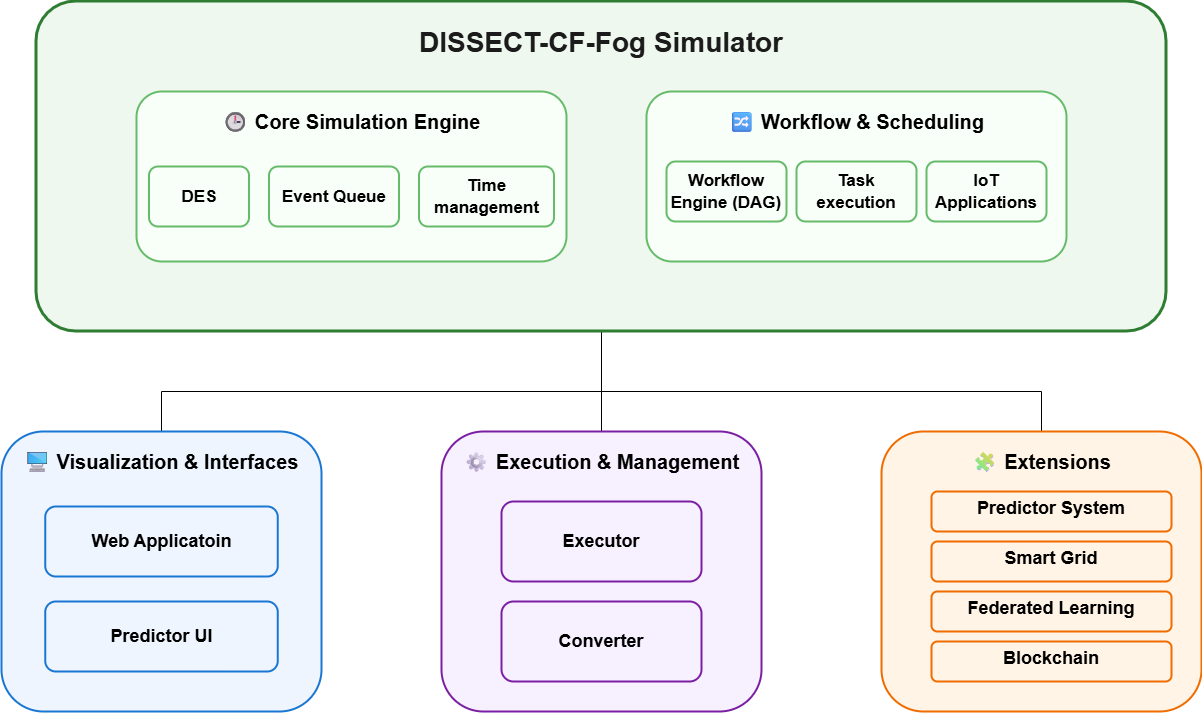

The diagram above was exported from draw.io. Its source (the exported page's mxGraphModel, read from the mxfile embedded in the PNG):
<mxGraphModel dx="1743" dy="1640" grid="1" gridSize="10" guides="1" tooltips="1" connect="1" arrows="1" fold="1" page="1" pageScale="1" pageWidth="1600" pageHeight="1000" math="0" shadow="0">
  <root>
    <mxCell id="0" />
    <mxCell id="1" parent="0" />
    <mxCell id="TZREdfddeKJ47DhRpF3_-1" edge="1" parent="1" style="endArrow=none;html=1;rounded=0;entryX=0.5;entryY=1;entryDx=0;entryDy=0;" target="core" value="">
      <mxGeometry height="50" relative="1" width="50" as="geometry">
        <mxPoint x="800" y="535" as="sourcePoint" />
        <mxPoint x="850" y="515" as="targetPoint" />
      </mxGeometry>
    </mxCell>
    <mxCell id="TZREdfddeKJ47DhRpF3_-7" edge="1" parent="1" source="mgmt" style="endArrow=none;html=1;rounded=0;entryX=0.5;entryY=1;entryDx=0;entryDy=0;exitX=0.5;exitY=0;exitDx=0;exitDy=0;" value="">
      <mxGeometry height="50" relative="1" width="50" as="geometry">
        <mxPoint x="800" y="575" as="sourcePoint" />
        <mxPoint x="800" y="535" as="targetPoint" />
      </mxGeometry>
    </mxCell>
    <mxCell id="TZREdfddeKJ47DhRpF3_-10" edge="1" parent="1" source="vis" style="endArrow=none;html=1;rounded=0;exitX=0.5;exitY=0;exitDx=0;exitDy=0;" value="">
      <mxGeometry height="50" relative="1" width="50" as="geometry">
        <Array as="points">
          <mxPoint x="360" y="535" />
        </Array>
        <mxPoint x="600" y="575" as="sourcePoint" />
        <mxPoint x="800" y="535" as="targetPoint" />
      </mxGeometry>
    </mxCell>
    <mxCell id="TZREdfddeKJ47DhRpF3_-12" edge="1" parent="1" source="ext" style="endArrow=none;html=1;rounded=0;exitX=0.5;exitY=0;exitDx=0;exitDy=0;" value="">
      <mxGeometry height="50" relative="1" width="50" as="geometry">
        <Array as="points">
          <mxPoint x="1240" y="535" />
        </Array>
        <mxPoint x="780" y="715" as="sourcePoint" />
        <mxPoint x="800" y="535" as="targetPoint" />
      </mxGeometry>
    </mxCell>
    <mxCell id="tP-mHgUznP0S09pJbYnO-11" connectable="0" parent="1" style="group" value="" vertex="1">
      <mxGeometry height="330" width="1130" x="235" y="145" as="geometry" />
    </mxCell>
    <mxCell id="core" parent="tP-mHgUznP0S09pJbYnO-11" style="rounded=1;whiteSpace=wrap;html=1;fillColor=#eef8ee;strokeColor=#2e7d32;strokeWidth=3;fontColor=#1b1b1b;verticalAlign=top;spacingTop=18;arcSize=12;" value="&lt;font style=&quot;font-size:28px;&quot;&gt;&lt;b&gt;DISSECT-CF-Fog Simulator&lt;/b&gt;&lt;/font&gt;" vertex="1">
      <mxGeometry height="330" width="1130" as="geometry" />
    </mxCell>
    <mxCell id="tP-mHgUznP0S09pJbYnO-9" connectable="0" parent="tP-mHgUznP0S09pJbYnO-11" style="group" value="" vertex="1">
      <mxGeometry height="170" width="420" x="610" y="90" as="geometry" />
    </mxCell>
    <mxCell id="workflow" parent="tP-mHgUznP0S09pJbYnO-9" style="rounded=1;whiteSpace=wrap;html=1;fillColor=#f8fff8;strokeColor=#66bb6a;strokeWidth=2;fontSize=18;verticalAlign=top;spacingTop=12;" value="&lt;b&gt;&lt;font style=&quot;font-size: 20px;&quot;&gt;🔀 Workflow &amp;amp; Scheduling&lt;/font&gt;&lt;/b&gt;" vertex="1">
      <mxGeometry height="170" width="420" as="geometry" />
    </mxCell>
    <mxCell id="TZREdfddeKJ47DhRpF3_-26" parent="tP-mHgUznP0S09pJbYnO-9" style="rounded=1;whiteSpace=wrap;html=1;fillColor=#f8fff8;strokeColor=#66bb6a;strokeWidth=2;fontSize=18;verticalAlign=middle;spacingTop=0;labelPosition=center;verticalLabelPosition=middle;align=center;" value="&lt;font style=&quot;font-size: 17px;&quot;&gt;&lt;b&gt;IoT Applications&lt;/b&gt;&lt;/font&gt;" vertex="1">
      <mxGeometry height="60" width="120" x="280" y="70" as="geometry" />
    </mxCell>
    <mxCell id="TZREdfddeKJ47DhRpF3_-25" parent="tP-mHgUznP0S09pJbYnO-9" style="rounded=1;whiteSpace=wrap;html=1;fillColor=#f8fff8;strokeColor=#66bb6a;strokeWidth=2;fontSize=18;verticalAlign=middle;spacingTop=0;labelPosition=center;verticalLabelPosition=middle;align=center;" value="&lt;font style=&quot;font-size: 17px;&quot;&gt;&lt;b&gt;Task execution&lt;/b&gt;&lt;/font&gt;&lt;span style=&quot;color: rgba(0, 0, 0, 0); font-family: monospace; font-size: 0px; text-align: start; text-wrap-mode: nowrap;&quot;&gt;%3CmxGraphModel%3E%3Croot%3E%3CmxCell%20id%3D%220%22%2F%3E%3CmxCell%20id%3D%221%22%20parent%3D%220%22%2F%3E%3CmxCell%20id%3D%222%22%20parent%3D%221%22%20style%3D%22rounded%3D1%3BwhiteSpace%3Dwrap%3Bhtml%3D1%3BfillColor%3D%23f8fff8%3BstrokeColor%3D%2366bb6a%3BstrokeWidth%3D2%3BfontSize%3D18%3BverticalAlign%3Dtop%3BspacingTop%3D12%3B%22%20value%3D%22%26lt%3Bfont%20style%3D%26quot%3Bfont-size%3A%2017px%3B%26quot%3B%26gt%3B%26lt%3Bb%26gt%3BWorkflow%20Engine%20(DAG)%26lt%3B%2Fb%26gt%3B%26lt%3B%2Ffont%26gt%3B%22%20vertex%3D%221%22%3E%3CmxGeometry%20height%3D%2260%22%20width%3D%22120%22%20x%3D%22610%22%20y%3D%22200%22%20as%3D%22geometry%22%2F%3E%3C%2FmxCell%3E%3C%2Froot%3E%3C%2FmxGraphModel%3E&lt;/span&gt;" vertex="1">
      <mxGeometry height="60" width="120" x="150" y="70" as="geometry" />
    </mxCell>
    <mxCell id="TZREdfddeKJ47DhRpF3_-24" parent="tP-mHgUznP0S09pJbYnO-9" style="rounded=1;whiteSpace=wrap;html=1;fillColor=#f8fff8;strokeColor=#66bb6a;strokeWidth=2;fontSize=18;verticalAlign=middle;spacingTop=0;labelPosition=center;verticalLabelPosition=middle;align=center;" value="&lt;font style=&quot;font-size: 17px;&quot;&gt;&lt;b&gt;Workflow Engine (DAG)&lt;/b&gt;&lt;/font&gt;" vertex="1">
      <mxGeometry height="60" width="120" x="20" y="70" as="geometry" />
    </mxCell>
    <mxCell id="tP-mHgUznP0S09pJbYnO-10" connectable="0" parent="tP-mHgUznP0S09pJbYnO-11" style="group" value="" vertex="1">
      <mxGeometry height="170" width="430" x="100" y="90" as="geometry" />
    </mxCell>
    <mxCell id="engine" parent="tP-mHgUznP0S09pJbYnO-10" style="rounded=1;whiteSpace=wrap;html=1;fillColor=#f8fff8;strokeColor=#66bb6a;strokeWidth=2;fontSize=18;verticalAlign=top;spacingTop=12;" value="&lt;b&gt;&lt;font style=&quot;font-size: 20px;&quot;&gt;🕒 Core Simulation Engine&lt;/font&gt;&lt;/b&gt;" vertex="1">
      <mxGeometry height="170" width="430" as="geometry" />
    </mxCell>
    <mxCell id="TZREdfddeKJ47DhRpF3_-13" parent="tP-mHgUznP0S09pJbYnO-10" style="rounded=1;whiteSpace=wrap;html=1;fillColor=#f8fff8;strokeColor=#66bb6a;strokeWidth=2;fontSize=18;verticalAlign=middle;spacingTop=0;align=center;labelPosition=center;verticalLabelPosition=middle;" value="&lt;font style=&quot;font-size: 17px;&quot;&gt;&lt;b style=&quot;&quot;&gt;DES&lt;/b&gt;&lt;/font&gt;" vertex="1">
      <mxGeometry height="60" width="100" x="12.5" y="75" as="geometry" />
    </mxCell>
    <mxCell id="TZREdfddeKJ47DhRpF3_-22" parent="tP-mHgUznP0S09pJbYnO-10" style="rounded=1;whiteSpace=wrap;html=1;fillColor=#f8fff8;strokeColor=#66bb6a;strokeWidth=2;fontSize=18;verticalAlign=middle;spacingTop=0;labelPosition=center;verticalLabelPosition=middle;align=center;" value="&lt;font style=&quot;font-size: 17px;&quot;&gt;&lt;b style=&quot;&quot;&gt;Event Queue&lt;/b&gt;&lt;/font&gt;" vertex="1">
      <mxGeometry height="60" width="130" x="132.5" y="75" as="geometry" />
    </mxCell>
    <mxCell id="TZREdfddeKJ47DhRpF3_-23" parent="tP-mHgUznP0S09pJbYnO-10" style="rounded=1;whiteSpace=wrap;html=1;fillColor=#f8fff8;strokeColor=#66bb6a;strokeWidth=2;fontSize=18;verticalAlign=middle;spacingTop=0;align=center;labelPosition=center;verticalLabelPosition=middle;" value="&lt;b&gt;&lt;font style=&quot;font-size: 17px;&quot;&gt;Time management&lt;/font&gt;&lt;/b&gt;" vertex="1">
      <mxGeometry height="60" width="135" x="282.5" y="75" as="geometry" />
    </mxCell>
    <mxCell id="J4TWhohQFVX08YJnB3ii-1" edge="1" parent="tP-mHgUznP0S09pJbYnO-10" source="TZREdfddeKJ47DhRpF3_-22" style="edgeStyle=orthogonalEdgeStyle;rounded=0;orthogonalLoop=1;jettySize=auto;html=1;exitX=0.5;exitY=1;exitDx=0;exitDy=0;" target="TZREdfddeKJ47DhRpF3_-22">
      <mxGeometry relative="1" as="geometry" />
    </mxCell>
    <mxCell id="tP-mHgUznP0S09pJbYnO-12" connectable="0" parent="1" style="group" value="" vertex="1">
      <mxGeometry height="280" width="320" x="200" y="575" as="geometry" />
    </mxCell>
    <mxCell id="vis" parent="tP-mHgUznP0S09pJbYnO-12" style="rounded=1;whiteSpace=wrap;html=1;fillColor=#eef5ff;strokeColor=#1976d2;strokeWidth=2;fontSize=18;verticalAlign=top;spacingTop=12;" value="&lt;b&gt;&lt;font style=&quot;font-size: 20px;&quot;&gt;🖥 Visualization &amp;amp; Interfaces&lt;/font&gt;&lt;/b&gt;" vertex="1">
      <mxGeometry height="280" width="320" as="geometry" />
    </mxCell>
    <mxCell id="tP-mHgUznP0S09pJbYnO-1" parent="tP-mHgUznP0S09pJbYnO-12" style="rounded=1;whiteSpace=wrap;html=1;fillColor=#eef5ff;strokeColor=#1976d2;strokeWidth=2;fontSize=18;verticalAlign=middle;spacingTop=0;labelPosition=center;verticalLabelPosition=middle;align=center;" value="&lt;b&gt;Predictor UI&lt;/b&gt;" vertex="1">
      <mxGeometry height="70" width="232.5" x="43.75" y="170" as="geometry" />
    </mxCell>
    <mxCell id="tP-mHgUznP0S09pJbYnO-8" parent="tP-mHgUznP0S09pJbYnO-12" style="rounded=1;whiteSpace=wrap;html=1;fillColor=#eef5ff;strokeColor=#1976d2;strokeWidth=2;fontSize=18;verticalAlign=middle;spacingTop=0;labelPosition=center;verticalLabelPosition=middle;align=center;" value="&lt;b&gt;Web Applicatoin&lt;/b&gt;" vertex="1">
      <mxGeometry height="70" width="232.5" x="43.75" y="75" as="geometry" />
    </mxCell>
    <mxCell id="tP-mHgUznP0S09pJbYnO-13" connectable="0" parent="1" style="group" value="" vertex="1">
      <mxGeometry height="280" width="320" x="640" y="575" as="geometry" />
    </mxCell>
    <mxCell id="mgmt" parent="tP-mHgUznP0S09pJbYnO-13" style="rounded=1;whiteSpace=wrap;html=1;fillColor=#f7f0ff;strokeColor=#7b1fa2;strokeWidth=2;fontSize=18;verticalAlign=top;spacingTop=12;" value="&lt;b&gt;&lt;font style=&quot;font-size: 20px;&quot;&gt;⚙ Execution &amp;amp; Management&lt;/font&gt;&lt;/b&gt;" vertex="1">
      <mxGeometry height="280" width="320" as="geometry" />
    </mxCell>
    <mxCell id="J4TWhohQFVX08YJnB3ii-6" parent="tP-mHgUznP0S09pJbYnO-13" style="rounded=1;whiteSpace=wrap;html=1;fillColor=#f7f0ff;strokeColor=#7b1fa2;strokeWidth=2;fontSize=18;verticalAlign=middle;spacingTop=0;labelPosition=center;verticalLabelPosition=middle;align=center;" value="&lt;b&gt;Executor&lt;/b&gt;" vertex="1">
      <mxGeometry height="80" width="200" x="60" y="70" as="geometry" />
    </mxCell>
    <mxCell id="tP-mHgUznP0S09pJbYnO-6" parent="tP-mHgUznP0S09pJbYnO-13" style="rounded=1;whiteSpace=wrap;html=1;fillColor=#f7f0ff;strokeColor=#7b1fa2;strokeWidth=2;fontSize=18;verticalAlign=middle;spacingTop=0;labelPosition=center;verticalLabelPosition=middle;align=center;" value="&lt;b&gt;Converter&lt;/b&gt;" vertex="1">
      <mxGeometry height="80" width="200" x="60" y="170" as="geometry" />
    </mxCell>
    <mxCell id="tP-mHgUznP0S09pJbYnO-14" connectable="0" parent="1" style="group" value="" vertex="1">
      <mxGeometry height="280" width="320" x="1080" y="575" as="geometry" />
    </mxCell>
    <mxCell id="ext" parent="tP-mHgUznP0S09pJbYnO-14" style="rounded=1;whiteSpace=wrap;html=1;fillColor=#fff4e5;strokeColor=#ef6c00;strokeWidth=2;fontSize=18;verticalAlign=top;spacingTop=12;" value="&lt;b&gt;&lt;font style=&quot;font-size: 20px;&quot;&gt;🧩 Extensions&lt;/font&gt;&lt;/b&gt;" vertex="1">
      <mxGeometry height="280" width="320" as="geometry" />
    </mxCell>
    <mxCell id="J4TWhohQFVX08YJnB3ii-7" parent="tP-mHgUznP0S09pJbYnO-14" style="rounded=1;whiteSpace=wrap;html=1;fillColor=#fff4e5;strokeColor=#ef6c00;strokeWidth=2;fontSize=18;verticalAlign=top;spacingTop=0;" value="&lt;b&gt;Predictor System&lt;/b&gt;" vertex="1">
      <mxGeometry height="40" width="240" x="50" y="60" as="geometry" />
    </mxCell>
    <mxCell id="tP-mHgUznP0S09pJbYnO-3" parent="tP-mHgUznP0S09pJbYnO-14" style="rounded=1;whiteSpace=wrap;html=1;fillColor=#fff4e5;strokeColor=#ef6c00;strokeWidth=2;fontSize=18;verticalAlign=top;spacingTop=0;" value="&lt;b&gt;Smart Grid&lt;/b&gt;" vertex="1">
      <mxGeometry height="40" width="240" x="50" y="110" as="geometry" />
    </mxCell>
    <mxCell id="tP-mHgUznP0S09pJbYnO-4" parent="tP-mHgUznP0S09pJbYnO-14" style="rounded=1;whiteSpace=wrap;html=1;fillColor=#fff4e5;strokeColor=#ef6c00;strokeWidth=2;fontSize=18;verticalAlign=top;spacingTop=0;" value="&lt;b&gt;Federated Learning&lt;/b&gt;" vertex="1">
      <mxGeometry height="40" width="240" x="50" y="160" as="geometry" />
    </mxCell>
    <mxCell id="tP-mHgUznP0S09pJbYnO-5" parent="tP-mHgUznP0S09pJbYnO-14" style="rounded=1;whiteSpace=wrap;html=1;fillColor=#fff4e5;strokeColor=#ef6c00;strokeWidth=2;fontSize=18;verticalAlign=top;spacingTop=0;" value="&lt;b&gt;Blockchain&lt;/b&gt;" vertex="1">
      <mxGeometry height="40" width="240" x="50" y="210" as="geometry" />
    </mxCell>
  </root>
</mxGraphModel>